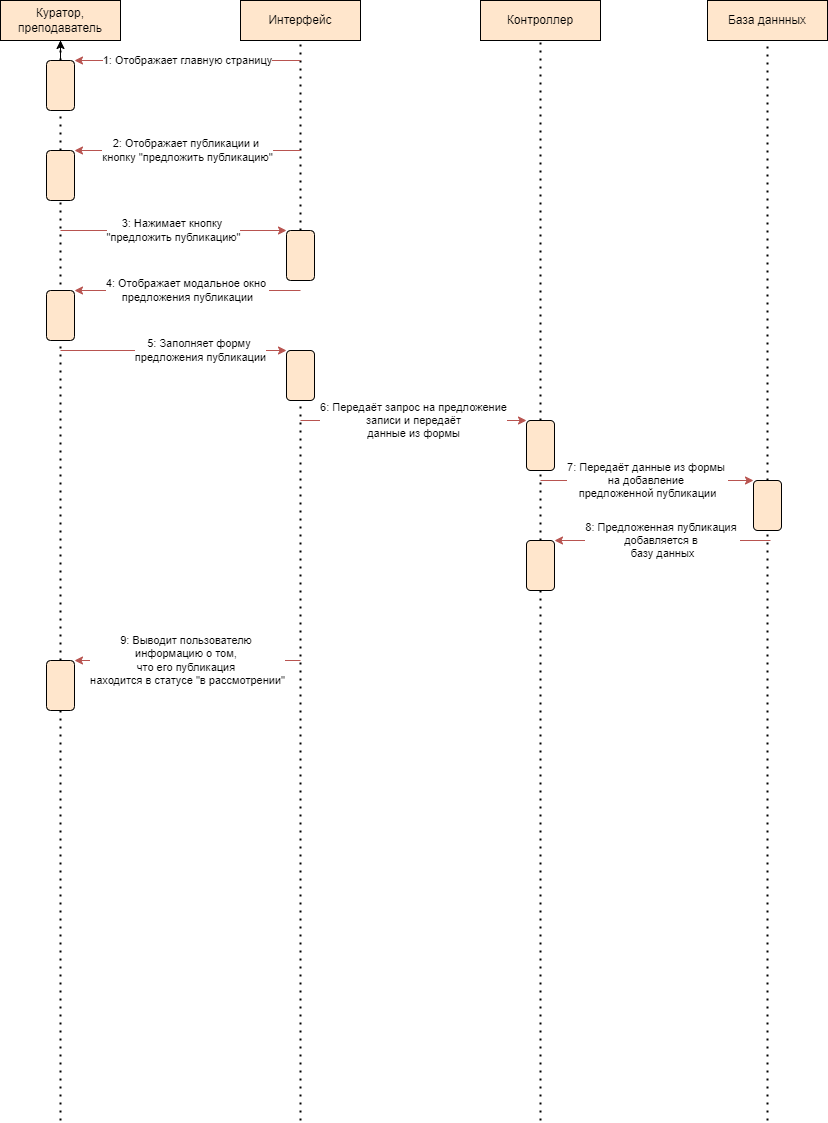

The diagram above was exported from draw.io. Its source (the exported page's mxGraphModel, read from the mxfile embedded in the PNG):
<mxGraphModel dx="775" dy="550" grid="1" gridSize="10" guides="1" tooltips="1" connect="1" arrows="1" fold="1" page="1" pageScale="1" pageWidth="827" pageHeight="1169" math="0" shadow="0">
  <root>
    <mxCell id="0" />
    <mxCell id="1" parent="0" />
    <mxCell id="csu1qyQqRqhfsQWz15Cj-1" value="Куратор,&lt;br&gt;преподаватель" style="rounded=0;whiteSpace=wrap;html=1;fillColor=#ffe6cc;strokeColor=#000000;" parent="1" vertex="1">
      <mxGeometry y="40" width="120" height="40" as="geometry" />
    </mxCell>
    <mxCell id="csu1qyQqRqhfsQWz15Cj-2" value="База даннных" style="rounded=0;whiteSpace=wrap;html=1;fillColor=#ffe6cc;strokeColor=#000000;" parent="1" vertex="1">
      <mxGeometry x="707" y="40" width="120" height="40" as="geometry" />
    </mxCell>
    <mxCell id="csu1qyQqRqhfsQWz15Cj-3" value="Контроллер" style="rounded=0;whiteSpace=wrap;html=1;fillColor=#ffe6cc;strokeColor=#000000;" parent="1" vertex="1">
      <mxGeometry x="480" y="40" width="120" height="40" as="geometry" />
    </mxCell>
    <mxCell id="csu1qyQqRqhfsQWz15Cj-4" value="Интерфейс" style="rounded=0;whiteSpace=wrap;html=1;fillColor=#ffe6cc;strokeColor=#000000;" parent="1" vertex="1">
      <mxGeometry x="240" y="40" width="120" height="40" as="geometry" />
    </mxCell>
    <mxCell id="csu1qyQqRqhfsQWz15Cj-5" value="" style="endArrow=none;dashed=1;html=1;dashPattern=1 3;strokeWidth=2;rounded=0;entryX=0.5;entryY=1;entryDx=0;entryDy=0;startArrow=none;" parent="1" source="csu1qyQqRqhfsQWz15Cj-9" target="csu1qyQqRqhfsQWz15Cj-1" edge="1">
      <mxGeometry width="50" height="50" relative="1" as="geometry">
        <mxPoint x="120" y="1162.3529411764705" as="sourcePoint" />
        <mxPoint x="120" y="110" as="targetPoint" />
      </mxGeometry>
    </mxCell>
    <mxCell id="csu1qyQqRqhfsQWz15Cj-6" value="" style="endArrow=none;dashed=1;html=1;dashPattern=1 3;strokeWidth=2;rounded=0;entryX=0.5;entryY=1;entryDx=0;entryDy=0;startArrow=none;" parent="1" source="csu1qyQqRqhfsQWz15Cj-18" target="csu1qyQqRqhfsQWz15Cj-3" edge="1">
      <mxGeometry width="50" height="50" relative="1" as="geometry">
        <mxPoint x="540" y="1160" as="sourcePoint" />
        <mxPoint x="520" y="130" as="targetPoint" />
      </mxGeometry>
    </mxCell>
    <mxCell id="csu1qyQqRqhfsQWz15Cj-7" value="" style="endArrow=none;dashed=1;html=1;dashPattern=1 3;strokeWidth=2;rounded=0;entryX=0.5;entryY=1;entryDx=0;entryDy=0;startArrow=none;" parent="1" source="csu1qyQqRqhfsQWz15Cj-21" target="csu1qyQqRqhfsQWz15Cj-2" edge="1">
      <mxGeometry width="50" height="50" relative="1" as="geometry">
        <mxPoint x="767" y="1160" as="sourcePoint" />
        <mxPoint x="460" y="240" as="targetPoint" />
      </mxGeometry>
    </mxCell>
    <mxCell id="csu1qyQqRqhfsQWz15Cj-8" value="" style="endArrow=none;dashed=1;html=1;dashPattern=1 3;strokeWidth=2;rounded=0;entryX=0.5;entryY=1;entryDx=0;entryDy=0;startArrow=none;" parent="1" source="csu1qyQqRqhfsQWz15Cj-15" target="csu1qyQqRqhfsQWz15Cj-4" edge="1">
      <mxGeometry width="50" height="50" relative="1" as="geometry">
        <mxPoint x="300" y="1160" as="sourcePoint" />
        <mxPoint x="320" y="100" as="targetPoint" />
      </mxGeometry>
    </mxCell>
    <mxCell id="kj_qfPhq8HxmP78pl_NO-1" value="" style="edgeStyle=orthogonalEdgeStyle;rounded=0;orthogonalLoop=1;jettySize=auto;html=1;" edge="1" parent="1" source="csu1qyQqRqhfsQWz15Cj-9" target="csu1qyQqRqhfsQWz15Cj-1">
      <mxGeometry relative="1" as="geometry" />
    </mxCell>
    <mxCell id="csu1qyQqRqhfsQWz15Cj-9" value="" style="rounded=1;whiteSpace=wrap;html=1;fillColor=#ffe6cc;strokeColor=#000000;" parent="1" vertex="1">
      <mxGeometry x="46" y="100" width="28" height="50" as="geometry" />
    </mxCell>
    <mxCell id="csu1qyQqRqhfsQWz15Cj-10" value="" style="endArrow=none;dashed=1;html=1;dashPattern=1 3;strokeWidth=2;rounded=0;entryX=0.5;entryY=1;entryDx=0;entryDy=0;startArrow=none;" parent="1" source="csu1qyQqRqhfsQWz15Cj-12" target="csu1qyQqRqhfsQWz15Cj-9" edge="1">
      <mxGeometry width="50" height="50" relative="1" as="geometry">
        <mxPoint x="120" y="1162.3529411764705" as="sourcePoint" />
        <mxPoint x="120" y="79.99999999999989" as="targetPoint" />
      </mxGeometry>
    </mxCell>
    <mxCell id="csu1qyQqRqhfsQWz15Cj-11" value="1: Отображает главную страницу" style="endArrow=classic;html=1;rounded=0;entryX=1;entryY=0;entryDx=0;entryDy=0;fillColor=#f8cecc;strokeColor=#b85450;" parent="1" target="csu1qyQqRqhfsQWz15Cj-9" edge="1">
      <mxGeometry width="50" height="50" relative="1" as="geometry">
        <mxPoint x="300" y="100" as="sourcePoint" />
        <mxPoint x="400" y="210" as="targetPoint" />
      </mxGeometry>
    </mxCell>
    <mxCell id="csu1qyQqRqhfsQWz15Cj-12" value="" style="rounded=1;whiteSpace=wrap;html=1;fillColor=#ffe6cc;strokeColor=#000000;" parent="1" vertex="1">
      <mxGeometry x="46" y="190" width="28" height="50" as="geometry" />
    </mxCell>
    <mxCell id="csu1qyQqRqhfsQWz15Cj-13" value="" style="endArrow=none;dashed=1;html=1;dashPattern=1 3;strokeWidth=2;rounded=0;entryX=0.5;entryY=1;entryDx=0;entryDy=0;startArrow=none;" parent="1" source="csu1qyQqRqhfsQWz15Cj-30" target="csu1qyQqRqhfsQWz15Cj-12" edge="1">
      <mxGeometry width="50" height="50" relative="1" as="geometry">
        <mxPoint x="60" y="1160" as="sourcePoint" />
        <mxPoint x="120" y="150" as="targetPoint" />
      </mxGeometry>
    </mxCell>
    <mxCell id="csu1qyQqRqhfsQWz15Cj-14" value="2: Отображает публикации и &lt;br&gt;кнопку &quot;предложить публикацию&quot;" style="endArrow=classic;html=1;rounded=0;entryX=1;entryY=0;entryDx=0;entryDy=0;fillColor=#f8cecc;strokeColor=#b85450;" parent="1" target="csu1qyQqRqhfsQWz15Cj-12" edge="1">
      <mxGeometry width="50" height="50" relative="1" as="geometry">
        <mxPoint x="300" y="190" as="sourcePoint" />
        <mxPoint x="400" y="210" as="targetPoint" />
      </mxGeometry>
    </mxCell>
    <mxCell id="csu1qyQqRqhfsQWz15Cj-15" value="" style="rounded=1;whiteSpace=wrap;html=1;fillColor=#ffe6cc;strokeColor=#000000;" parent="1" vertex="1">
      <mxGeometry x="286" y="270" width="28" height="50" as="geometry" />
    </mxCell>
    <mxCell id="csu1qyQqRqhfsQWz15Cj-17" value="3: Нажимает кнопку &lt;br&gt;&quot;предложить публикацию&quot;" style="endArrow=classic;html=1;rounded=0;entryX=0;entryY=0;entryDx=0;entryDy=0;fillColor=#f8cecc;strokeColor=#b85450;" parent="1" target="csu1qyQqRqhfsQWz15Cj-15" edge="1">
      <mxGeometry width="50" height="50" relative="1" as="geometry">
        <mxPoint x="60" y="270" as="sourcePoint" />
        <mxPoint x="320" y="290" as="targetPoint" />
      </mxGeometry>
    </mxCell>
    <mxCell id="csu1qyQqRqhfsQWz15Cj-18" value="" style="rounded=1;whiteSpace=wrap;html=1;fillColor=#ffe6cc;strokeColor=#000000;" parent="1" vertex="1">
      <mxGeometry x="526" y="460" width="28" height="50" as="geometry" />
    </mxCell>
    <mxCell id="csu1qyQqRqhfsQWz15Cj-19" value="" style="endArrow=none;dashed=1;html=1;dashPattern=1 3;strokeWidth=2;rounded=0;entryX=0.5;entryY=1;entryDx=0;entryDy=0;startArrow=none;" parent="1" source="csu1qyQqRqhfsQWz15Cj-24" target="csu1qyQqRqhfsQWz15Cj-18" edge="1">
      <mxGeometry width="50" height="50" relative="1" as="geometry">
        <mxPoint x="540" y="1290" as="sourcePoint" />
        <mxPoint x="540" y="209.9999999999999" as="targetPoint" />
      </mxGeometry>
    </mxCell>
    <mxCell id="csu1qyQqRqhfsQWz15Cj-20" value="6: Передаёт запрос на предложение&lt;br&gt;&amp;nbsp;записи&amp;nbsp;и передаёт &lt;br&gt;данные из формы" style="endArrow=classic;html=1;rounded=0;entryX=0;entryY=0;entryDx=0;entryDy=0;fillColor=#f8cecc;strokeColor=#b85450;" parent="1" target="csu1qyQqRqhfsQWz15Cj-18" edge="1">
      <mxGeometry width="50" height="50" relative="1" as="geometry">
        <mxPoint x="300" y="460" as="sourcePoint" />
        <mxPoint x="320" y="410" as="targetPoint" />
      </mxGeometry>
    </mxCell>
    <mxCell id="csu1qyQqRqhfsQWz15Cj-21" value="" style="rounded=1;whiteSpace=wrap;html=1;fillColor=#ffe6cc;strokeColor=#000000;" parent="1" vertex="1">
      <mxGeometry x="753" y="520" width="28" height="50" as="geometry" />
    </mxCell>
    <mxCell id="csu1qyQqRqhfsQWz15Cj-22" value="" style="endArrow=none;dashed=1;html=1;dashPattern=1 3;strokeWidth=2;rounded=0;entryX=0.5;entryY=1;entryDx=0;entryDy=0;" parent="1" target="csu1qyQqRqhfsQWz15Cj-21" edge="1">
      <mxGeometry width="50" height="50" relative="1" as="geometry">
        <mxPoint x="766.9999999999998" y="1160" as="sourcePoint" />
        <mxPoint x="766.9999999999998" y="79.99999999999989" as="targetPoint" />
      </mxGeometry>
    </mxCell>
    <mxCell id="csu1qyQqRqhfsQWz15Cj-23" value="7: Передаёт данные из формы &lt;br&gt;на добавление &lt;br&gt;предложенной публикации" style="endArrow=classic;html=1;rounded=0;entryX=0;entryY=0;entryDx=0;entryDy=0;fillColor=#f8cecc;strokeColor=#b85450;" parent="1" target="csu1qyQqRqhfsQWz15Cj-21" edge="1">
      <mxGeometry width="50" height="50" relative="1" as="geometry">
        <mxPoint x="540" y="520" as="sourcePoint" />
        <mxPoint x="560" y="480" as="targetPoint" />
      </mxGeometry>
    </mxCell>
    <mxCell id="csu1qyQqRqhfsQWz15Cj-24" value="" style="rounded=1;whiteSpace=wrap;html=1;fillColor=#ffe6cc;strokeColor=#000000;" parent="1" vertex="1">
      <mxGeometry x="526" y="580" width="28" height="50" as="geometry" />
    </mxCell>
    <mxCell id="csu1qyQqRqhfsQWz15Cj-25" value="" style="endArrow=none;dashed=1;html=1;dashPattern=1 3;strokeWidth=2;rounded=0;entryX=0.5;entryY=1;entryDx=0;entryDy=0;" parent="1" target="csu1qyQqRqhfsQWz15Cj-24" edge="1">
      <mxGeometry width="50" height="50" relative="1" as="geometry">
        <mxPoint x="540" y="1160" as="sourcePoint" />
        <mxPoint x="540" y="380" as="targetPoint" />
      </mxGeometry>
    </mxCell>
    <mxCell id="csu1qyQqRqhfsQWz15Cj-26" value="8: Предложенная публикация &lt;br&gt;добавляется в&amp;nbsp;&lt;br&gt;базу данных" style="endArrow=classic;html=1;rounded=0;entryX=1;entryY=0;entryDx=0;entryDy=0;fillColor=#f8cecc;strokeColor=#b85450;" parent="1" target="csu1qyQqRqhfsQWz15Cj-24" edge="1">
      <mxGeometry width="50" height="50" relative="1" as="geometry">
        <mxPoint x="770" y="580" as="sourcePoint" />
        <mxPoint x="560" y="480" as="targetPoint" />
      </mxGeometry>
    </mxCell>
    <mxCell id="csu1qyQqRqhfsQWz15Cj-28" value="" style="endArrow=none;dashed=1;html=1;dashPattern=1 3;strokeWidth=2;rounded=0;entryX=0.5;entryY=1;entryDx=0;entryDy=0;" parent="1" target="csu1qyQqRqhfsQWz15Cj-35" edge="1">
      <mxGeometry width="50" height="50" relative="1" as="geometry">
        <mxPoint x="300" y="1160" as="sourcePoint" />
        <mxPoint x="300" y="690" as="targetPoint" />
      </mxGeometry>
    </mxCell>
    <mxCell id="csu1qyQqRqhfsQWz15Cj-30" value="" style="rounded=1;whiteSpace=wrap;html=1;fillColor=#ffe6cc;strokeColor=#000000;" parent="1" vertex="1">
      <mxGeometry x="46" y="700" width="28" height="50" as="geometry" />
    </mxCell>
    <mxCell id="csu1qyQqRqhfsQWz15Cj-31" value="" style="endArrow=none;dashed=1;html=1;dashPattern=1 3;strokeWidth=2;rounded=0;entryX=0.5;entryY=1;entryDx=0;entryDy=0;" parent="1" target="csu1qyQqRqhfsQWz15Cj-30" edge="1">
      <mxGeometry width="50" height="50" relative="1" as="geometry">
        <mxPoint x="60" y="1160" as="sourcePoint" />
        <mxPoint x="60" y="240" as="targetPoint" />
      </mxGeometry>
    </mxCell>
    <mxCell id="csu1qyQqRqhfsQWz15Cj-32" value="9: Выводит пользователю &lt;br&gt;информацию о том, &lt;br&gt;что его публикация &lt;br&gt;находится в статусе &quot;в рассмотрении&quot;" style="endArrow=classic;html=1;rounded=0;entryX=1;entryY=0;entryDx=0;entryDy=0;fillColor=#f8cecc;strokeColor=#b85450;" parent="1" target="csu1qyQqRqhfsQWz15Cj-30" edge="1">
      <mxGeometry width="50" height="50" relative="1" as="geometry">
        <mxPoint x="300" y="700" as="sourcePoint" />
        <mxPoint x="400" y="700" as="targetPoint" />
      </mxGeometry>
    </mxCell>
    <mxCell id="csu1qyQqRqhfsQWz15Cj-33" value="" style="rounded=1;whiteSpace=wrap;html=1;fillColor=#ffe6cc;strokeColor=#000000;" parent="1" vertex="1">
      <mxGeometry x="46" y="330" width="28" height="50" as="geometry" />
    </mxCell>
    <mxCell id="csu1qyQqRqhfsQWz15Cj-34" value="4: Отображает модальное окно &lt;br&gt;предложения публикации" style="endArrow=classic;html=1;rounded=0;entryX=1;entryY=0;entryDx=0;entryDy=0;fillColor=#f8cecc;strokeColor=#b85450;" parent="1" target="csu1qyQqRqhfsQWz15Cj-33" edge="1">
      <mxGeometry width="50" height="50" relative="1" as="geometry">
        <mxPoint x="300" y="330" as="sourcePoint" />
        <mxPoint x="360" y="320" as="targetPoint" />
      </mxGeometry>
    </mxCell>
    <mxCell id="csu1qyQqRqhfsQWz15Cj-35" value="" style="rounded=1;whiteSpace=wrap;html=1;fillColor=#ffe6cc;strokeColor=#000000;" parent="1" vertex="1">
      <mxGeometry x="286" y="390" width="28" height="50" as="geometry" />
    </mxCell>
    <mxCell id="csu1qyQqRqhfsQWz15Cj-36" value="5: Заполняет форму &lt;br&gt;предложения публикации" style="endArrow=classic;html=1;rounded=0;entryX=0;entryY=0;entryDx=0;entryDy=0;fillColor=#f8cecc;strokeColor=#b85450;" parent="1" target="csu1qyQqRqhfsQWz15Cj-35" edge="1">
      <mxGeometry x="0.2389" width="50" height="50" relative="1" as="geometry">
        <mxPoint x="60" y="390" as="sourcePoint" />
        <mxPoint x="360" y="380" as="targetPoint" />
        <mxPoint as="offset" />
      </mxGeometry>
    </mxCell>
  </root>
</mxGraphModel>